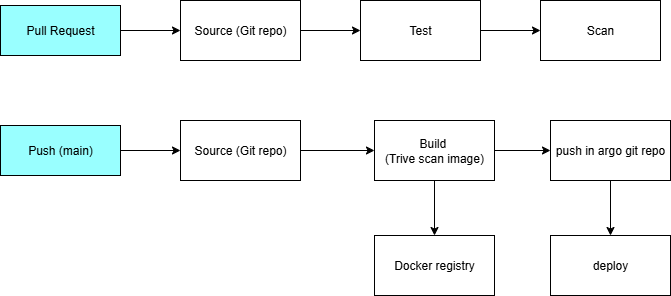

The diagram above was exported from draw.io. Its source (the exported page's mxGraphModel, read from the mxfile embedded in the PNG):
<mxGraphModel dx="2066" dy="743" grid="1" gridSize="10" guides="1" tooltips="1" connect="1" arrows="1" fold="1" page="1" pageScale="1" pageWidth="827" pageHeight="1169" math="0" shadow="0">
  <root>
    <mxCell id="0" />
    <mxCell id="1" parent="0" />
    <mxCell id="opf1nuudig6a2mFLcGmf-11" value="" style="edgeStyle=orthogonalEdgeStyle;rounded=0;orthogonalLoop=1;jettySize=auto;html=1;" edge="1" parent="1" source="opf1nuudig6a2mFLcGmf-1" target="opf1nuudig6a2mFLcGmf-2">
      <mxGeometry relative="1" as="geometry" />
    </mxCell>
    <mxCell id="opf1nuudig6a2mFLcGmf-1" value="Pull Request" style="rounded=0;whiteSpace=wrap;html=1;fillColor=#99FFFF;" vertex="1" parent="1">
      <mxGeometry x="40" y="40" width="120" height="50" as="geometry" />
    </mxCell>
    <mxCell id="opf1nuudig6a2mFLcGmf-12" value="" style="edgeStyle=orthogonalEdgeStyle;rounded=0;orthogonalLoop=1;jettySize=auto;html=1;" edge="1" parent="1" source="opf1nuudig6a2mFLcGmf-2" target="opf1nuudig6a2mFLcGmf-3">
      <mxGeometry relative="1" as="geometry" />
    </mxCell>
    <mxCell id="opf1nuudig6a2mFLcGmf-2" value="Source (Git repo)" style="rounded=0;whiteSpace=wrap;html=1;" vertex="1" parent="1">
      <mxGeometry x="220" y="35" width="120" height="60" as="geometry" />
    </mxCell>
    <mxCell id="opf1nuudig6a2mFLcGmf-13" value="" style="edgeStyle=orthogonalEdgeStyle;rounded=0;orthogonalLoop=1;jettySize=auto;html=1;" edge="1" parent="1" source="opf1nuudig6a2mFLcGmf-3" target="opf1nuudig6a2mFLcGmf-7">
      <mxGeometry relative="1" as="geometry" />
    </mxCell>
    <mxCell id="opf1nuudig6a2mFLcGmf-3" value="Test" style="rounded=0;whiteSpace=wrap;html=1;" vertex="1" parent="1">
      <mxGeometry x="400" y="35" width="120" height="60" as="geometry" />
    </mxCell>
    <mxCell id="opf1nuudig6a2mFLcGmf-7" value="Scan" style="rounded=0;whiteSpace=wrap;html=1;" vertex="1" parent="1">
      <mxGeometry x="580" y="35" width="120" height="60" as="geometry" />
    </mxCell>
    <mxCell id="opf1nuudig6a2mFLcGmf-26" value="" style="edgeStyle=orthogonalEdgeStyle;rounded=0;orthogonalLoop=1;jettySize=auto;html=1;" edge="1" parent="1" source="opf1nuudig6a2mFLcGmf-20" target="opf1nuudig6a2mFLcGmf-31">
      <mxGeometry relative="1" as="geometry">
        <mxPoint x="300" y="250" as="targetPoint" />
      </mxGeometry>
    </mxCell>
    <mxCell id="opf1nuudig6a2mFLcGmf-20" value="Push (main)" style="rounded=0;whiteSpace=wrap;html=1;fillColor=#99FFFF;" vertex="1" parent="1">
      <mxGeometry x="40" y="160" width="120" height="50" as="geometry" />
    </mxCell>
    <mxCell id="opf1nuudig6a2mFLcGmf-35" value="" style="edgeStyle=orthogonalEdgeStyle;rounded=0;orthogonalLoop=1;jettySize=auto;html=1;" edge="1" parent="1" source="opf1nuudig6a2mFLcGmf-21" target="opf1nuudig6a2mFLcGmf-25">
      <mxGeometry relative="1" as="geometry" />
    </mxCell>
    <mxCell id="opf1nuudig6a2mFLcGmf-21" value="Build&amp;nbsp;&lt;div&gt;(Trive scan image)&lt;/div&gt;" style="rounded=0;whiteSpace=wrap;html=1;" vertex="1" parent="1">
      <mxGeometry x="414" y="155" width="120" height="60" as="geometry" />
    </mxCell>
    <mxCell id="opf1nuudig6a2mFLcGmf-28" value="" style="edgeStyle=orthogonalEdgeStyle;rounded=0;orthogonalLoop=1;jettySize=auto;html=1;exitX=0.5;exitY=1;exitDx=0;exitDy=0;" edge="1" parent="1" source="opf1nuudig6a2mFLcGmf-21" target="opf1nuudig6a2mFLcGmf-34">
      <mxGeometry relative="1" as="geometry">
        <mxPoint x="530" y="260" as="sourcePoint" />
        <mxPoint x="520" y="290" as="targetPoint" />
      </mxGeometry>
    </mxCell>
    <mxCell id="opf1nuudig6a2mFLcGmf-24" value="deploy" style="rounded=0;whiteSpace=wrap;html=1;" vertex="1" parent="1">
      <mxGeometry x="590" y="270" width="120" height="60" as="geometry" />
    </mxCell>
    <mxCell id="opf1nuudig6a2mFLcGmf-36" value="" style="edgeStyle=orthogonalEdgeStyle;rounded=0;orthogonalLoop=1;jettySize=auto;html=1;" edge="1" parent="1" source="opf1nuudig6a2mFLcGmf-25" target="opf1nuudig6a2mFLcGmf-24">
      <mxGeometry relative="1" as="geometry" />
    </mxCell>
    <mxCell id="opf1nuudig6a2mFLcGmf-25" value="push in argo git repo" style="rounded=0;whiteSpace=wrap;html=1;" vertex="1" parent="1">
      <mxGeometry x="590" y="155" width="120" height="60" as="geometry" />
    </mxCell>
    <mxCell id="opf1nuudig6a2mFLcGmf-33" value="" style="edgeStyle=orthogonalEdgeStyle;rounded=0;orthogonalLoop=1;jettySize=auto;html=1;" edge="1" parent="1" source="opf1nuudig6a2mFLcGmf-31" target="opf1nuudig6a2mFLcGmf-21">
      <mxGeometry relative="1" as="geometry" />
    </mxCell>
    <mxCell id="opf1nuudig6a2mFLcGmf-31" value="Source (Git repo)" style="rounded=0;whiteSpace=wrap;html=1;" vertex="1" parent="1">
      <mxGeometry x="220" y="155" width="120" height="60" as="geometry" />
    </mxCell>
    <mxCell id="opf1nuudig6a2mFLcGmf-34" value="Docker registry" style="rounded=0;whiteSpace=wrap;html=1;" vertex="1" parent="1">
      <mxGeometry x="414" y="270" width="120" height="60" as="geometry" />
    </mxCell>
  </root>
</mxGraphModel>